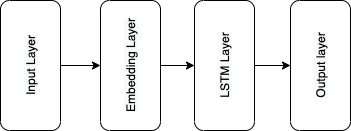

The diagram above was exported from draw.io. Its source (the exported page's mxGraphModel, read from the mxfile embedded in the PNG):
<mxGraphModel dx="946" dy="597" grid="1" gridSize="10" guides="1" tooltips="1" connect="1" arrows="1" fold="1" page="1" pageScale="1" pageWidth="827" pageHeight="1169" math="0" shadow="0">
  <root>
    <mxCell id="0" />
    <mxCell id="1" parent="0" />
    <mxCell id="ZrUTCmkDFEkpfW-WWLzb-5" style="edgeStyle=orthogonalEdgeStyle;rounded=0;orthogonalLoop=1;jettySize=auto;html=1;exitX=0.5;exitY=1;exitDx=0;exitDy=0;entryX=0.5;entryY=0;entryDx=0;entryDy=0;" edge="1" parent="1" source="ZrUTCmkDFEkpfW-WWLzb-1" target="ZrUTCmkDFEkpfW-WWLzb-2">
      <mxGeometry relative="1" as="geometry" />
    </mxCell>
    <mxCell id="ZrUTCmkDFEkpfW-WWLzb-1" value="&lt;span style=&quot;background-color: rgb(248 , 249 , 250)&quot;&gt;Input Layer&lt;/span&gt;" style="rounded=1;whiteSpace=wrap;html=1;rotation=-90;" vertex="1" parent="1">
      <mxGeometry x="90" y="260" width="130" height="60" as="geometry" />
    </mxCell>
    <mxCell id="ZrUTCmkDFEkpfW-WWLzb-6" style="edgeStyle=orthogonalEdgeStyle;rounded=0;orthogonalLoop=1;jettySize=auto;html=1;exitX=0.5;exitY=1;exitDx=0;exitDy=0;entryX=0.5;entryY=0;entryDx=0;entryDy=0;" edge="1" parent="1" source="ZrUTCmkDFEkpfW-WWLzb-2" target="ZrUTCmkDFEkpfW-WWLzb-3">
      <mxGeometry relative="1" as="geometry" />
    </mxCell>
    <mxCell id="ZrUTCmkDFEkpfW-WWLzb-2" value="&lt;span style=&quot;background-color: rgb(248 , 249 , 250)&quot;&gt;Embedding Layer&lt;/span&gt;" style="rounded=1;whiteSpace=wrap;html=1;rotation=-90;" vertex="1" parent="1">
      <mxGeometry x="190" y="260" width="130" height="60" as="geometry" />
    </mxCell>
    <mxCell id="ZrUTCmkDFEkpfW-WWLzb-7" style="edgeStyle=orthogonalEdgeStyle;rounded=0;orthogonalLoop=1;jettySize=auto;html=1;exitX=0.5;exitY=1;exitDx=0;exitDy=0;entryX=0.5;entryY=0;entryDx=0;entryDy=0;" edge="1" parent="1" source="ZrUTCmkDFEkpfW-WWLzb-3" target="ZrUTCmkDFEkpfW-WWLzb-4">
      <mxGeometry relative="1" as="geometry" />
    </mxCell>
    <mxCell id="ZrUTCmkDFEkpfW-WWLzb-3" value="&lt;span style=&quot;background-color: rgb(248 , 249 , 250)&quot;&gt;LSTM Layer&lt;/span&gt;" style="rounded=1;whiteSpace=wrap;html=1;rotation=-90;" vertex="1" parent="1">
      <mxGeometry x="284" y="260" width="130" height="60" as="geometry" />
    </mxCell>
    <mxCell id="ZrUTCmkDFEkpfW-WWLzb-4" value="&lt;span style=&quot;background-color: rgb(248 , 249 , 250)&quot;&gt;Output layer&lt;/span&gt;" style="rounded=1;whiteSpace=wrap;html=1;rotation=-90;" vertex="1" parent="1">
      <mxGeometry x="380" y="260" width="130" height="60" as="geometry" />
    </mxCell>
  </root>
</mxGraphModel>